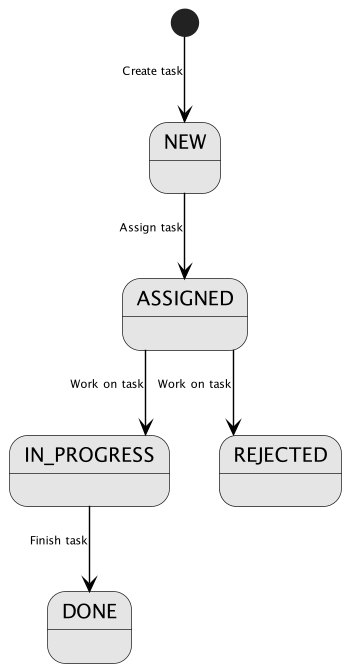

The diagram above was rendered by PlantUML. Its source (embedded in the PNG):
@startuml
'https://plantuml.com/state-diagram

skinparam linetype ortho

skinparam state {
    backgroundcolor #E5e5e5

    fontcolor black
}

skinparam arrow {
    fontcolor black
    fontsize 8
    color black
}

scale 350 width
[*] --> NEW : Create task

NEW --> ASSIGNED : Assign task

ASSIGNED --> IN_PROGRESS : Work on task
ASSIGNED --> REJECTED : Work on task

IN_PROGRESS --> DONE : Finish task




@enduml